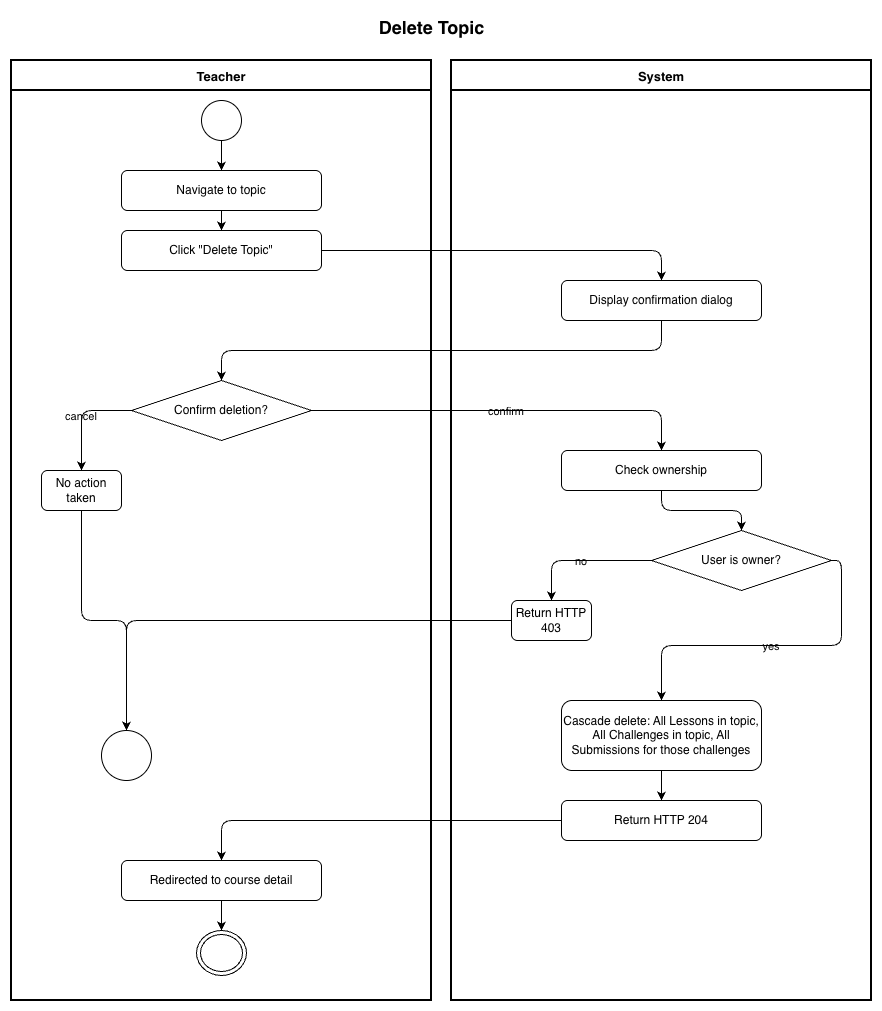

The diagram above was exported from draw.io. Its source (the exported page's mxGraphModel, read from the mxfile embedded in the PNG):
<mxGraphModel dx="1018" dy="815" grid="1" gridSize="10" guides="1" tooltips="1" connect="1" arrows="1" fold="1" page="1" pageScale="1" pageWidth="827" pageHeight="1169" background="#ffffff" math="0" shadow="0" adaptiveColors="auto">
  <root>
    <mxCell id="0" />
    <mxCell id="1" parent="0" />
    <mxCell id="2" parent="1" style="text;html=1;strokeColor=none;fillColor=none;align=center;fontSize=18;fontStyle=1;labelBackgroundColor=none;" value="Delete Topic" vertex="1">
      <mxGeometry height="40" width="560" x="160" y="10" as="geometry" />
    </mxCell>
    <mxCell id="3" parent="1" style="swimlane;startSize=30;fontStyle=1;fontSize=13;swimlaneLine=1;strokeWidth=2;labelBackgroundColor=none;" value="Teacher" vertex="1">
      <mxGeometry height="940" width="420" x="20" y="60" as="geometry" />
    </mxCell>
    <mxCell id="5" parent="3" style="ellipse;aspect=fixed;labelBackgroundColor=none;" value="" vertex="1">
      <mxGeometry height="40" width="40" x="190" y="40" as="geometry" />
    </mxCell>
    <mxCell id="6" parent="3" style="rounded=1;whiteSpace=wrap;html=1;labelBackgroundColor=none;" value="Navigate to topic" vertex="1">
      <mxGeometry height="40" width="200" x="110" y="110" as="geometry" />
    </mxCell>
    <mxCell id="7" parent="3" style="rounded=1;whiteSpace=wrap;html=1;labelBackgroundColor=none;" value="Click &quot;Delete Topic&quot;" vertex="1">
      <mxGeometry height="40" width="200" x="110" y="170" as="geometry" />
    </mxCell>
    <mxCell id="9" parent="3" style="rhombus;whiteSpace=wrap;html=1;labelBackgroundColor=none;" value="Confirm deletion?" vertex="1">
      <mxGeometry height="60" width="180" x="120" y="320" as="geometry" />
    </mxCell>
    <mxCell id="10" parent="3" style="rounded=1;whiteSpace=wrap;html=1;labelBackgroundColor=none;" value="No action taken" vertex="1">
      <mxGeometry height="40" width="80" x="30" y="410" as="geometry" />
    </mxCell>
    <mxCell id="15" parent="3" style="ellipse;aspect=fixed;labelBackgroundColor=none;" value="" vertex="1">
      <mxGeometry height="50" width="50" x="90" y="670" as="geometry" />
    </mxCell>
    <mxCell id="18" parent="3" style="rounded=1;whiteSpace=wrap;html=1;labelBackgroundColor=none;" value="Redirected to course detail" vertex="1">
      <mxGeometry height="40" width="200" x="110" y="800" as="geometry" />
    </mxCell>
    <mxCell id="19" parent="3" style="ellipse;html=1;shape=endState;labelBackgroundColor=none;" value="" vertex="1">
      <mxGeometry height="45" width="50" x="185" y="870" as="geometry" />
    </mxCell>
    <mxCell id="55" edge="1" parent="3" source="10" style="edgeStyle=orthogonalEdgeStyle;labelBackgroundColor=none;fontColor=default;entryX=0.5;entryY=0;entryDx=0;entryDy=0;" target="15">
      <mxGeometry relative="1" as="geometry">
        <mxPoint x="70" y="530" as="targetPoint" />
      </mxGeometry>
    </mxCell>
    <mxCell id="4" parent="1" style="swimlane;startSize=30;fontStyle=1;fontSize=13;swimlaneLine=1;strokeWidth=2;labelBackgroundColor=none;" value="System" vertex="1">
      <mxGeometry height="940" width="420" x="460" y="60" as="geometry" />
    </mxCell>
    <mxCell id="8" parent="4" style="rounded=1;whiteSpace=wrap;html=1;labelBackgroundColor=none;" value="Display confirmation dialog" vertex="1">
      <mxGeometry height="40" width="200" x="110" y="220" as="geometry" />
    </mxCell>
    <mxCell id="12" parent="4" style="rounded=1;whiteSpace=wrap;html=1;labelBackgroundColor=none;" value="Check ownership" vertex="1">
      <mxGeometry height="40" width="200" x="110" y="390" as="geometry" />
    </mxCell>
    <mxCell id="13" parent="4" style="rhombus;whiteSpace=wrap;html=1;labelBackgroundColor=none;" value="User is owner?" vertex="1">
      <mxGeometry height="60" width="180" x="200" y="470" as="geometry" />
    </mxCell>
    <mxCell id="14" parent="4" style="rounded=1;whiteSpace=wrap;html=1;labelBackgroundColor=none;" value="Return HTTP 403" vertex="1">
      <mxGeometry height="40" width="80" x="60" y="540" as="geometry" />
    </mxCell>
    <mxCell id="16" parent="4" style="rounded=1;whiteSpace=wrap;html=1;labelBackgroundColor=none;" value="Cascade delete: All Lessons in topic, All Challenges in topic, All Submissions for those challenges" vertex="1">
      <mxGeometry height="70" width="200" x="110" y="640" as="geometry" />
    </mxCell>
    <mxCell id="17" parent="4" style="rounded=1;whiteSpace=wrap;html=1;labelBackgroundColor=none;" value="Return HTTP 204" vertex="1">
      <mxGeometry height="40" width="200" x="110" y="740" as="geometry" />
    </mxCell>
    <mxCell id="50" edge="1" parent="1" source="5" style="edgeStyle=orthogonalEdgeStyle;labelBackgroundColor=none;fontColor=default;" target="6">
      <mxGeometry relative="1" as="geometry" />
    </mxCell>
    <mxCell id="51" edge="1" parent="1" source="6" style="edgeStyle=orthogonalEdgeStyle;labelBackgroundColor=none;fontColor=default;" target="7">
      <mxGeometry relative="1" as="geometry" />
    </mxCell>
    <mxCell id="52" edge="1" parent="1" source="7" style="edgeStyle=orthogonalEdgeStyle;labelBackgroundColor=none;fontColor=default;" target="8">
      <mxGeometry relative="1" as="geometry" />
    </mxCell>
    <mxCell id="53" edge="1" parent="1" source="8" style="edgeStyle=orthogonalEdgeStyle;labelBackgroundColor=none;fontColor=default;" target="9">
      <mxGeometry relative="1" as="geometry">
        <Array as="points">
          <mxPoint x="670" y="350" />
          <mxPoint x="230" y="350" />
        </Array>
      </mxGeometry>
    </mxCell>
    <mxCell id="54" edge="1" parent="1" source="9" style="edgeStyle=orthogonalEdgeStyle;labelBackgroundColor=none;fontColor=default;" target="10" value="cancel">
      <mxGeometry relative="1" as="geometry" />
    </mxCell>
    <mxCell id="56" edge="1" parent="1" source="9" style="edgeStyle=orthogonalEdgeStyle;labelBackgroundColor=none;fontColor=default;" target="12" value="confirm">
      <mxGeometry relative="1" as="geometry" />
    </mxCell>
    <mxCell id="57" edge="1" parent="1" source="12" style="edgeStyle=orthogonalEdgeStyle;labelBackgroundColor=none;fontColor=default;" target="13">
      <mxGeometry relative="1" as="geometry" />
    </mxCell>
    <mxCell id="58" edge="1" parent="1" source="13" style="edgeStyle=orthogonalEdgeStyle;labelBackgroundColor=none;fontColor=default;" target="14" value="no">
      <mxGeometry relative="1" as="geometry" />
    </mxCell>
    <mxCell id="59" edge="1" parent="1" source="14" style="edgeStyle=orthogonalEdgeStyle;labelBackgroundColor=none;fontColor=default;" target="15">
      <mxGeometry relative="1" as="geometry" />
    </mxCell>
    <mxCell id="60" edge="1" parent="1" source="13" style="edgeStyle=orthogonalEdgeStyle;labelBackgroundColor=none;fontColor=default;" target="16" value="yes">
      <mxGeometry relative="1" as="geometry">
        <Array as="points">
          <mxPoint x="850" y="560" />
          <mxPoint x="850" y="645" />
          <mxPoint x="670" y="645" />
        </Array>
      </mxGeometry>
    </mxCell>
    <mxCell id="61" edge="1" parent="1" source="16" style="edgeStyle=orthogonalEdgeStyle;labelBackgroundColor=none;fontColor=default;" target="17">
      <mxGeometry relative="1" as="geometry" />
    </mxCell>
    <mxCell id="62" edge="1" parent="1" source="17" style="edgeStyle=orthogonalEdgeStyle;labelBackgroundColor=none;fontColor=default;" target="18">
      <mxGeometry relative="1" as="geometry" />
    </mxCell>
    <mxCell id="63" edge="1" parent="1" source="18" style="edgeStyle=orthogonalEdgeStyle;labelBackgroundColor=none;fontColor=default;" target="19">
      <mxGeometry relative="1" as="geometry" />
    </mxCell>
  </root>
</mxGraphModel>